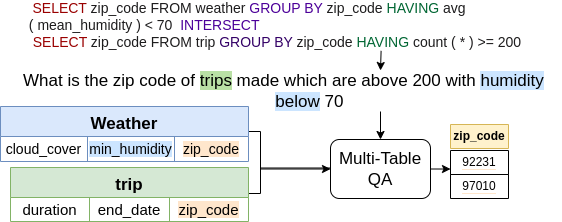

The diagram above was exported from draw.io. Its source (the exported page's mxGraphModel, read from the mxfile embedded in the PNG):
<mxGraphModel dx="2242" dy="714" grid="1" gridSize="10" guides="1" tooltips="1" connect="1" arrows="1" fold="1" page="1" pageScale="1" pageWidth="827" pageHeight="1169" math="0" shadow="0">
  <root>
    <mxCell id="0" />
    <mxCell id="1" parent="0" />
    <mxCell id="2" value="&lt;div style=&quot;text-align: left; font-size: 14px;&quot;&gt;&lt;font style=&quot;font-size: 14px;&quot; data-font-src=&quot;https://fonts.googleapis.com/css?family=Architects+Daughter&quot;&gt;&lt;font color=&quot;#990000&quot; style=&quot;background-color: rgb(255, 255, 255); font-size: 14px;&quot;&gt;&lt;span style=&quot;font-size: 13px; white-space: pre;&quot;&gt; &lt;/span&gt;&lt;font style=&quot;font-size: 14px;&quot;&gt;SELECT&lt;/font&gt;&lt;/font&gt;&lt;font color=&quot;#1d1c1d&quot; style=&quot;background-color: rgb(255, 255, 255); font-size: 14px;&quot;&gt; zip_code FROM weather&amp;nbsp;&lt;/font&gt;&lt;/font&gt;&lt;font style=&quot;font-size: 14px;&quot;&gt;&lt;font style=&quot;background-color: rgb(255, 255, 255); font-size: 14px;&quot; color=&quot;#4c0099&quot;&gt;GROUP BY&lt;/font&gt;&lt;span style=&quot;background-color: rgb(255, 255, 255); color: rgb(29, 28, 29);&quot;&gt; zip_code&amp;nbsp;&lt;/span&gt;&lt;font style=&quot;background-color: rgb(255, 255, 255); font-size: 14px;&quot; color=&quot;#006633&quot;&gt;HAVING&lt;/font&gt;&lt;span style=&quot;background-color: rgb(255, 255, 255); color: rgb(29, 28, 29);&quot;&gt; avg&amp;nbsp;&lt;/span&gt;&lt;/font&gt;&lt;/div&gt;&lt;div style=&quot;text-align: left; font-size: 14px;&quot;&gt;&lt;font style=&quot;font-size: 14px;&quot;&gt;&lt;span style=&quot;background-color: rgb(255, 255, 255); color: rgb(29, 28, 29);&quot;&gt;( mean_humidity ) &amp;lt; 70&amp;nbsp;&amp;nbsp;&lt;/span&gt;&lt;/font&gt;&lt;span style=&quot;color: rgb(76, 0, 153); background-color: rgb(255, 255, 255);&quot;&gt;INTERSECT&lt;/span&gt;&lt;/div&gt;&lt;span style=&quot;background-color: rgb(255, 255, 255); font-size: 14px;&quot;&gt;&lt;font style=&quot;font-size: 14px;&quot; data-font-src=&quot;https://fonts.googleapis.com/css?family=Architects+Daughter&quot;&gt;&lt;font style=&quot;font-size: 14px;&quot;&gt;&lt;font style=&quot;font-size: 14px;&quot; color=&quot;#990000&quot;&gt;&lt;div style=&quot;text-align: left;&quot;&gt;&lt;font style=&quot;font-size: 14px;&quot; color=&quot;#990000&quot;&gt;&lt;span style=&quot;white-space: pre&quot;&gt; &lt;/span&gt;SELECT&lt;/font&gt;&lt;font style=&quot;font-size: 14px;&quot; color=&quot;#1d1c1d&quot;&gt; zip_code FROM trip&amp;nbsp;&lt;/font&gt;&lt;font style=&quot;font-size: 14px;&quot; color=&quot;#330066&quot;&gt;GROUP BY &lt;/font&gt;&lt;font style=&quot;font-size: 14px;&quot; color=&quot;#1d1c1d&quot;&gt;zip_code&amp;nbsp;&lt;/font&gt;&lt;font style=&quot;font-size: 14px;&quot; color=&quot;#006633&quot;&gt;HAVING&lt;/font&gt;&lt;font style=&quot;font-size: 14px;&quot; color=&quot;#1d1c1d&quot;&gt; count ( * ) &amp;gt;= 200&lt;/font&gt;&lt;/div&gt;&lt;/font&gt;&lt;/font&gt;&lt;/font&gt;&lt;/span&gt;" style="text;html=1;strokeColor=none;fillColor=none;align=center;verticalAlign=middle;whiteSpace=wrap;rounded=0;fontFamily=Helvetica;" vertex="1" parent="1">
      <mxGeometry x="250" y="30" width="550" height="50" as="geometry" />
    </mxCell>
    <mxCell id="3" style="edgeStyle=orthogonalEdgeStyle;rounded=0;hachureGap=4;orthogonalLoop=1;jettySize=auto;html=1;exitX=1;exitY=0.5;exitDx=0;exitDy=0;entryX=0;entryY=0.5;entryDx=0;entryDy=0;fontFamily=Helvetica;fontSize=14;" edge="1" source="4" target="17" parent="1">
      <mxGeometry relative="1" as="geometry">
        <Array as="points">
          <mxPoint x="498" y="161" />
          <mxPoint x="510" y="161" />
          <mxPoint x="510" y="199" />
          <mxPoint x="580" y="199" />
        </Array>
      </mxGeometry>
    </mxCell>
    <mxCell id="4" value="Weather" style="shape=table;startSize=30;container=1;collapsible=0;childLayout=tableLayout;fontStyle=1;align=center;fillColor=#dae8fc;strokeColor=#6c8ebf;fontFamily=Helvetica;fontSize=17;" vertex="1" parent="1">
      <mxGeometry x="250" y="136" width="248" height="55" as="geometry" />
    </mxCell>
    <mxCell id="5" value="" style="shape=tableRow;horizontal=0;startSize=0;swimlaneHead=0;swimlaneBody=0;top=0;left=0;bottom=0;right=0;collapsible=0;dropTarget=0;fillColor=none;points=[[0,0.5],[1,0.5]];portConstraint=eastwest;fontFamily=Helvetica;" vertex="1" parent="4">
      <mxGeometry y="30" width="248" height="25" as="geometry" />
    </mxCell>
    <mxCell id="6" value="&lt;font data-font-src=&quot;https://fonts.googleapis.com/css?family=Architects+Daughter&quot; style=&quot;font-size: 14px;&quot;&gt;cloud_cover&lt;/font&gt;" style="shape=partialRectangle;html=1;whiteSpace=wrap;connectable=0;fillColor=none;top=0;left=0;bottom=0;right=0;overflow=hidden;fontFamily=Helvetica;fontSize=14;" vertex="1" parent="5">
      <mxGeometry width="87" height="25" as="geometry">
        <mxRectangle width="87" height="25" as="alternateBounds" />
      </mxGeometry>
    </mxCell>
    <mxCell id="7" value="&lt;span style=&quot;background-color: rgb(204, 229, 255); font-size: 14px;&quot;&gt;&lt;font data-font-src=&quot;https://fonts.googleapis.com/css?family=Architects+Daughter&quot; style=&quot;font-size: 14px;&quot;&gt;min_humidity&lt;/font&gt;&lt;/span&gt;" style="shape=partialRectangle;html=1;whiteSpace=wrap;connectable=0;fillColor=none;top=0;left=0;bottom=0;right=0;overflow=hidden;fontFamily=Helvetica;fontSize=14;" vertex="1" parent="5">
      <mxGeometry x="87" width="87" height="25" as="geometry">
        <mxRectangle width="87" height="25" as="alternateBounds" />
      </mxGeometry>
    </mxCell>
    <mxCell id="8" value="&lt;span style=&quot;background-color: rgb(255, 230, 204); font-size: 14px;&quot;&gt;&lt;font data-font-src=&quot;https://fonts.googleapis.com/css?family=Architects+Daughter&quot; style=&quot;font-size: 14px;&quot;&gt;zip_code&lt;/font&gt;&lt;/span&gt;" style="shape=partialRectangle;html=1;whiteSpace=wrap;connectable=0;fillColor=none;top=0;left=0;bottom=0;right=0;overflow=hidden;fontFamily=Helvetica;fontSize=14;" vertex="1" parent="5">
      <mxGeometry x="174" width="74" height="25" as="geometry">
        <mxRectangle width="74" height="25" as="alternateBounds" />
      </mxGeometry>
    </mxCell>
    <mxCell id="9" style="edgeStyle=orthogonalEdgeStyle;rounded=0;hachureGap=4;orthogonalLoop=1;jettySize=auto;html=1;exitX=1;exitY=0.5;exitDx=0;exitDy=0;fontFamily=Helvetica;fontSize=14;entryX=0;entryY=0.5;entryDx=0;entryDy=0;" edge="1" parent="1">
      <mxGeometry relative="1" as="geometry">
        <Array as="points">
          <mxPoint x="510" y="223" />
          <mxPoint x="510" y="198" />
          <mxPoint x="600" y="198" />
        </Array>
        <mxPoint x="498" y="223" as="sourcePoint" />
        <mxPoint x="600" y="197.5" as="targetPoint" />
      </mxGeometry>
    </mxCell>
    <mxCell id="10" value="trip" style="shape=table;startSize=30;container=1;collapsible=0;childLayout=tableLayout;fontStyle=1;align=center;fillColor=#d5e8d4;strokeColor=#82b366;fontFamily=Helvetica;fontSize=17;" vertex="1" parent="1">
      <mxGeometry x="260" y="197" width="238" height="54" as="geometry" />
    </mxCell>
    <mxCell id="11" value="" style="shape=tableRow;horizontal=0;startSize=0;swimlaneHead=0;swimlaneBody=0;top=0;left=0;bottom=0;right=0;collapsible=0;dropTarget=0;fillColor=none;points=[[0,0.5],[1,0.5]];portConstraint=eastwest;fontFamily=Helvetica;" vertex="1" parent="10">
      <mxGeometry y="30" width="238" height="24" as="geometry" />
    </mxCell>
    <mxCell id="12" value="&lt;font data-font-src=&quot;https://fonts.googleapis.com/css?family=Architects+Daughter&quot; style=&quot;font-size: 15px;&quot;&gt;duration&lt;/font&gt;" style="shape=partialRectangle;html=1;whiteSpace=wrap;connectable=0;fillColor=none;top=0;left=0;bottom=0;right=0;overflow=hidden;fontFamily=Helvetica;fontSize=15;" vertex="1" parent="11">
      <mxGeometry width="79" height="24" as="geometry">
        <mxRectangle width="79" height="24" as="alternateBounds" />
      </mxGeometry>
    </mxCell>
    <mxCell id="13" value="&lt;font data-font-src=&quot;https://fonts.googleapis.com/css?family=Architects+Daughter&quot; style=&quot;font-size: 15px;&quot;&gt;end_date&lt;/font&gt;" style="shape=partialRectangle;html=1;whiteSpace=wrap;connectable=0;fillColor=none;top=0;left=0;bottom=0;right=0;overflow=hidden;fontFamily=Helvetica;fontSize=15;" vertex="1" parent="11">
      <mxGeometry x="79" width="80" height="24" as="geometry">
        <mxRectangle width="80" height="24" as="alternateBounds" />
      </mxGeometry>
    </mxCell>
    <mxCell id="14" value="&lt;span style=&quot;background-color: rgb(255, 230, 204); font-size: 15px;&quot;&gt;zip_code&lt;/span&gt;" style="shape=partialRectangle;html=1;whiteSpace=wrap;connectable=0;fillColor=none;top=0;left=0;bottom=0;right=0;overflow=hidden;fontFamily=Helvetica;fontSize=15;" vertex="1" parent="11">
      <mxGeometry x="159" width="79" height="24" as="geometry">
        <mxRectangle width="79" height="24" as="alternateBounds" />
      </mxGeometry>
    </mxCell>
    <mxCell id="15" value="&lt;font style=&quot;font-size: 17px;&quot; data-font-src=&quot;https://fonts.googleapis.com/css?family=Architects+Daughter&quot;&gt;What is the zip code of&amp;nbsp;&lt;span style=&quot;background-color: rgb(185, 224, 165);&quot;&gt;trips&lt;/span&gt;&amp;nbsp;made which are above 200 with &lt;span style=&quot;background-color: rgb(204 , 229 , 255)&quot;&gt;humidity&lt;/span&gt;&amp;nbsp; &amp;nbsp; &amp;nbsp; &amp;nbsp; &amp;nbsp; &amp;nbsp;&amp;nbsp;&lt;span style=&quot;background-color: rgb(204 , 229 , 255)&quot;&gt;below&lt;/span&gt; 70&lt;/font&gt;" style="text;html=1;strokeColor=none;fillColor=none;align=center;verticalAlign=middle;whiteSpace=wrap;rounded=0;fontFamily=Helvetica;" vertex="1" parent="1">
      <mxGeometry x="270" y="106" width="541" height="30" as="geometry" />
    </mxCell>
    <mxCell id="16" style="edgeStyle=orthogonalEdgeStyle;rounded=0;orthogonalLoop=1;jettySize=auto;html=1;exitX=1;exitY=0.5;exitDx=0;exitDy=0;fontSize=17;" edge="1" source="17" parent="1">
      <mxGeometry relative="1" as="geometry">
        <mxPoint x="700" y="198.52380952380952" as="targetPoint" />
      </mxGeometry>
    </mxCell>
    <mxCell id="17" value="&lt;font style=&quot;font-size: 17px;&quot; data-font-src=&quot;https://fonts.googleapis.com/css?family=Architects+Daughter&quot;&gt;Multi-Table QA&lt;/font&gt;" style="rounded=1;whiteSpace=wrap;html=1;fontFamily=Helvetica;" vertex="1" parent="1">
      <mxGeometry x="580" y="169" width="100" height="59" as="geometry" />
    </mxCell>
    <mxCell id="18" value="&lt;span style=&quot;background-color: rgb(255 , 255 , 255)&quot;&gt;&lt;font color=&quot;#000000&quot;&gt;97010&lt;/font&gt;&lt;/span&gt;" style="shape=partialRectangle;html=1;whiteSpace=wrap;connectable=0;fillColor=none;top=1;left=1;bottom=1;right=1;overflow=hidden;labelBackgroundColor=#FFE6CC;fontSize=12;fontColor=#006633;fontFamily=Helvetica;" vertex="1" parent="1">
      <mxGeometry x="700" y="204" width="58" height="24" as="geometry">
        <mxRectangle width="91" height="24" as="alternateBounds" />
      </mxGeometry>
    </mxCell>
    <mxCell id="19" value="&lt;span style=&quot;background-color: rgb(255 , 255 , 255)&quot;&gt;&lt;font color=&quot;#000000&quot;&gt;92231&lt;/font&gt;&lt;/span&gt;" style="shape=partialRectangle;html=1;whiteSpace=wrap;connectable=0;fillColor=none;top=1;left=1;bottom=1;right=1;overflow=hidden;labelBackgroundColor=#FFE6CC;fontSize=12;fontColor=#006633;fontFamily=Helvetica;" vertex="1" parent="1">
      <mxGeometry x="700" y="180" width="58" height="24" as="geometry">
        <mxRectangle width="91" height="24" as="alternateBounds" />
      </mxGeometry>
    </mxCell>
    <mxCell id="20" value="&lt;font color=&quot;#000000&quot;&gt;&lt;span style=&quot;&quot;&gt;&lt;b&gt;zip_code&lt;/b&gt;&lt;/span&gt;&lt;/font&gt;" style="shape=partialRectangle;html=1;whiteSpace=wrap;connectable=0;fillColor=#fff2cc;top=1;left=1;bottom=1;right=1;overflow=hidden;labelBackgroundColor=none;fontSize=12;strokeColor=#d6b656;fontFamily=Helvetica;" vertex="1" parent="1">
      <mxGeometry x="700" y="154" width="58" height="24" as="geometry">
        <mxRectangle width="91" height="24" as="alternateBounds" />
      </mxGeometry>
    </mxCell>
    <mxCell id="21" value="" style="endArrow=classic;html=1;rounded=0;fontSize=14;" edge="1" target="17" parent="1">
      <mxGeometry width="50" height="50" relative="1" as="geometry">
        <mxPoint x="630" y="141" as="sourcePoint" />
        <mxPoint x="850" y="131" as="targetPoint" />
      </mxGeometry>
    </mxCell>
    <mxCell id="22" value="" style="endArrow=classic;html=1;rounded=0;fontSize=17;exitX=0.692;exitY=1.007;exitDx=0;exitDy=0;exitPerimeter=0;" edge="1" source="2" parent="1">
      <mxGeometry width="50" height="50" relative="1" as="geometry">
        <mxPoint x="629.71" y="86" as="sourcePoint" />
        <mxPoint x="630" y="100" as="targetPoint" />
      </mxGeometry>
    </mxCell>
  </root>
</mxGraphModel>